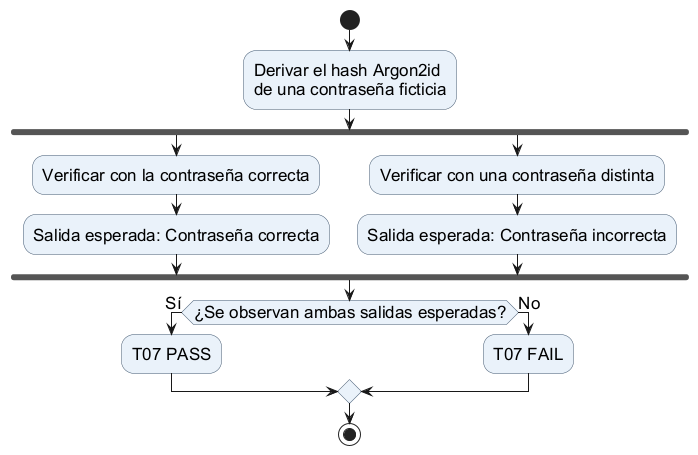

The diagram above was rendered by PlantUML. Its source (embedded in the PNG):
@startuml argon2id_t07
skinparam shadowing false
skinparam defaultFontName Arial
skinparam defaultFontSize 17
skinparam activityBackgroundColor #EAF2FA
skinparam activityBorderColor #40566E
start
:Derivar el hash Argon2id\nde una contraseña ficticia;
fork
  :Verificar con la contraseña correcta;
  :Salida esperada: Contraseña correcta;
fork again
  :Verificar con una contraseña distinta;
  :Salida esperada: Contraseña incorrecta;
end fork
if (¿Se observan ambas salidas esperadas?) then (Sí)
  :T07 PASS;
else (No)
  :T07 FAIL;
endif
stop
@enduml